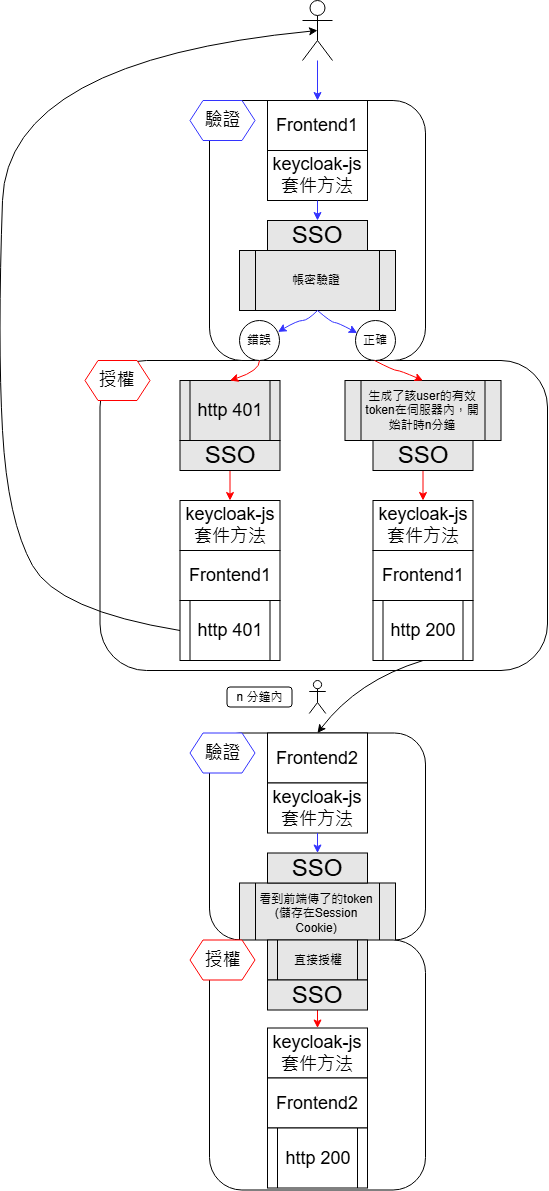

The diagram above was exported from draw.io. Its source (the exported page's mxGraphModel, read from the mxfile embedded in the PNG):
<mxGraphModel dx="1484" dy="624" grid="1" gridSize="10" guides="1" tooltips="1" connect="1" arrows="1" fold="1" page="1" pageScale="1" pageWidth="827" pageHeight="1169" math="0" shadow="0">
  <root>
    <mxCell id="0" />
    <mxCell id="1" parent="0" />
    <mxCell id="2" value="" style="rounded=1;whiteSpace=wrap;html=1;" vertex="1" parent="1">
      <mxGeometry x="212.5" y="2700" width="447.5" height="310" as="geometry" />
    </mxCell>
    <mxCell id="3" value="" style="rounded=1;whiteSpace=wrap;html=1;" vertex="1" parent="1">
      <mxGeometry x="322" y="2440" width="216" height="260" as="geometry" />
    </mxCell>
    <mxCell id="4" value="&lt;font style=&quot;font-size: 18px;&quot;&gt;Frontend1&lt;/font&gt;" style="rounded=0;whiteSpace=wrap;html=1;" vertex="1" parent="1">
      <mxGeometry x="380" y="2440" width="100" height="50" as="geometry" />
    </mxCell>
    <mxCell id="5" value="" style="edgeStyle=orthogonalEdgeStyle;rounded=0;orthogonalLoop=1;jettySize=auto;html=1;fillColor=#99FFCC;strokeColor=#3333FF;entryX=0.5;entryY=0;entryDx=0;entryDy=0;" edge="1" source="6" target="4" parent="1">
      <mxGeometry relative="1" as="geometry">
        <Array as="points">
          <mxPoint x="430" y="2440" />
          <mxPoint x="430" y="2440" />
        </Array>
      </mxGeometry>
    </mxCell>
    <mxCell id="6" value="" style="shape=umlActor;verticalLabelPosition=bottom;verticalAlign=top;html=1;outlineConnect=0;" vertex="1" parent="1">
      <mxGeometry x="415" y="2340" width="30" height="60" as="geometry" />
    </mxCell>
    <mxCell id="7" value="&lt;font style=&quot;font-size: 24px;&quot;&gt;SSO&lt;/font&gt;" style="rounded=0;whiteSpace=wrap;html=1;fillColor=#E6E6E6;" vertex="1" parent="1">
      <mxGeometry x="380" y="2560" width="100" height="30" as="geometry" />
    </mxCell>
    <mxCell id="8" value="生成了該user的有效token在伺服器內，開始計時n分鐘" style="shape=process;whiteSpace=wrap;html=1;backgroundOutline=1;fillColor=#E6E6E6;" vertex="1" parent="1">
      <mxGeometry x="457.5" y="2720" width="156" height="60" as="geometry" />
    </mxCell>
    <mxCell id="9" value="&lt;span style=&quot;font-size: 18px;&quot;&gt;keycloak-js&lt;br&gt;套件方法&lt;/span&gt;" style="rounded=0;whiteSpace=wrap;html=1;" vertex="1" parent="1">
      <mxGeometry x="380" y="2490" width="100" height="50" as="geometry" />
    </mxCell>
    <mxCell id="10" value="" style="edgeStyle=orthogonalEdgeStyle;rounded=0;orthogonalLoop=1;jettySize=auto;html=1;fillColor=#99FFCC;strokeColor=#3333FF;entryX=0.5;entryY=0;entryDx=0;entryDy=0;exitX=0.5;exitY=1;exitDx=0;exitDy=0;" edge="1" source="9" target="7" parent="1">
      <mxGeometry relative="1" as="geometry">
        <mxPoint x="440" y="2500" as="sourcePoint" />
        <mxPoint x="440" y="2530" as="targetPoint" />
      </mxGeometry>
    </mxCell>
    <mxCell id="11" value="" style="edgeStyle=orthogonalEdgeStyle;rounded=0;orthogonalLoop=1;jettySize=auto;html=1;fillColor=#99FFCC;strokeColor=#FF0000;entryX=0.5;entryY=0;entryDx=0;entryDy=0;exitX=0.5;exitY=1;exitDx=0;exitDy=0;" edge="1" target="12" parent="1">
      <mxGeometry relative="1" as="geometry">
        <mxPoint x="535.4999999999998" y="2808" as="sourcePoint" />
        <mxPoint x="535.5" y="2840" as="targetPoint" />
      </mxGeometry>
    </mxCell>
    <mxCell id="12" value="&lt;span style=&quot;font-size: 18px;&quot;&gt;keycloak-js&lt;/span&gt;&lt;br style=&quot;font-size: 18px;&quot;&gt;&lt;span style=&quot;font-size: 18px;&quot;&gt;套件方法&lt;/span&gt;" style="rounded=0;whiteSpace=wrap;html=1;" vertex="1" parent="1">
      <mxGeometry x="485.5" y="2840" width="100" height="50" as="geometry" />
    </mxCell>
    <mxCell id="13" value="&lt;font style=&quot;font-size: 18px;&quot;&gt;Frontend1&lt;/font&gt;" style="rounded=0;whiteSpace=wrap;html=1;" vertex="1" parent="1">
      <mxGeometry x="485.5" y="2890" width="100" height="50" as="geometry" />
    </mxCell>
    <mxCell id="14" value="帳密驗證" style="shape=process;whiteSpace=wrap;html=1;backgroundOutline=1;fillColor=#E6E6E6;" vertex="1" parent="1">
      <mxGeometry x="352" y="2590" width="156" height="60" as="geometry" />
    </mxCell>
    <mxCell id="15" value="正確" style="ellipse;whiteSpace=wrap;html=1;aspect=fixed;" vertex="1" parent="1">
      <mxGeometry x="468" y="2660" width="40" height="40" as="geometry" />
    </mxCell>
    <mxCell id="16" value="錯誤" style="ellipse;whiteSpace=wrap;html=1;aspect=fixed;" vertex="1" parent="1">
      <mxGeometry x="352" y="2660" width="40" height="40" as="geometry" />
    </mxCell>
    <mxCell id="17" value="" style="curved=1;endArrow=classic;html=1;rounded=0;entryX=0.043;entryY=0.312;entryDx=0;entryDy=0;exitX=0.5;exitY=1;exitDx=0;exitDy=0;entryPerimeter=0;strokeColor=#3333FF;" edge="1" source="14" target="15" parent="1">
      <mxGeometry width="50" height="50" relative="1" as="geometry">
        <mxPoint x="464" y="2660" as="sourcePoint" />
        <mxPoint x="424" y="2672" as="targetPoint" />
        <Array as="points">
          <mxPoint x="444" y="2662" />
          <mxPoint x="450" y="2662" />
        </Array>
      </mxGeometry>
    </mxCell>
    <mxCell id="18" value="" style="curved=1;endArrow=classic;html=1;rounded=0;entryX=0.963;entryY=0.285;entryDx=0;entryDy=0;exitX=0.5;exitY=1;exitDx=0;exitDy=0;entryPerimeter=0;strokeColor=#3333FF;" edge="1" source="14" target="16" parent="1">
      <mxGeometry width="50" height="50" relative="1" as="geometry">
        <mxPoint x="440" y="2660" as="sourcePoint" />
        <mxPoint x="480" y="2682" as="targetPoint" />
        <Array as="points">
          <mxPoint x="420" y="2660" />
          <mxPoint x="410" y="2660" />
        </Array>
      </mxGeometry>
    </mxCell>
    <mxCell id="19" value="&lt;font style=&quot;font-size: 24px;&quot;&gt;SSO&lt;/font&gt;" style="rounded=0;whiteSpace=wrap;html=1;fillColor=#E6E6E6;" vertex="1" parent="1">
      <mxGeometry x="485.5" y="2780" width="100" height="30" as="geometry" />
    </mxCell>
    <mxCell id="20" value="&lt;font style=&quot;font-size: 18px;&quot;&gt;http 401&lt;/font&gt;" style="shape=process;whiteSpace=wrap;html=1;backgroundOutline=1;fillColor=#E6E6E6;" vertex="1" parent="1">
      <mxGeometry x="292.5" y="2720" width="100" height="60" as="geometry" />
    </mxCell>
    <mxCell id="21" value="" style="edgeStyle=orthogonalEdgeStyle;rounded=0;orthogonalLoop=1;jettySize=auto;html=1;fillColor=#99FFCC;strokeColor=#FF0000;entryX=0.5;entryY=0;entryDx=0;entryDy=0;exitX=0.5;exitY=1;exitDx=0;exitDy=0;" edge="1" target="22" parent="1">
      <mxGeometry relative="1" as="geometry">
        <mxPoint x="342.4999999999998" y="2808" as="sourcePoint" />
        <mxPoint x="342.5" y="2840" as="targetPoint" />
      </mxGeometry>
    </mxCell>
    <mxCell id="22" value="&lt;span style=&quot;font-size: 18px;&quot;&gt;keycloak-js&lt;/span&gt;&lt;br style=&quot;font-size: 18px;&quot;&gt;&lt;span style=&quot;font-size: 18px;&quot;&gt;套件方法&lt;/span&gt;" style="rounded=0;whiteSpace=wrap;html=1;" vertex="1" parent="1">
      <mxGeometry x="292.5" y="2840" width="100" height="50" as="geometry" />
    </mxCell>
    <mxCell id="23" value="&lt;font style=&quot;font-size: 18px;&quot;&gt;Frontend1&lt;/font&gt;" style="rounded=0;whiteSpace=wrap;html=1;" vertex="1" parent="1">
      <mxGeometry x="292.5" y="2890" width="100" height="50" as="geometry" />
    </mxCell>
    <mxCell id="24" value="&lt;font style=&quot;font-size: 24px;&quot;&gt;SSO&lt;/font&gt;" style="rounded=0;whiteSpace=wrap;html=1;fillColor=#E6E6E6;" vertex="1" parent="1">
      <mxGeometry x="292.5" y="2780" width="100" height="30" as="geometry" />
    </mxCell>
    <mxCell id="25" value="" style="curved=1;endArrow=classic;html=1;rounded=0;entryX=0.5;entryY=0;entryDx=0;entryDy=0;strokeColor=#FF0000;" edge="1" target="8" parent="1">
      <mxGeometry width="50" height="50" relative="1" as="geometry">
        <mxPoint x="487" y="2700" as="sourcePoint" />
        <mxPoint x="532.5" y="2720" as="targetPoint" />
        <Array as="points">
          <mxPoint x="506.5" y="2710" />
          <mxPoint x="512.5" y="2710" />
        </Array>
      </mxGeometry>
    </mxCell>
    <mxCell id="26" value="" style="curved=1;endArrow=classic;html=1;rounded=0;entryX=0.5;entryY=0;entryDx=0;entryDy=0;exitX=0.5;exitY=1;exitDx=0;exitDy=0;strokeColor=#FF0000;" edge="1" source="16" target="20" parent="1">
      <mxGeometry width="50" height="50" relative="1" as="geometry">
        <mxPoint x="384.5" y="2700" as="sourcePoint" />
        <mxPoint x="417.5" y="2720" as="targetPoint" />
        <Array as="points">
          <mxPoint x="372.5" y="2710" />
        </Array>
      </mxGeometry>
    </mxCell>
    <mxCell id="27" value="&lt;font style=&quot;font-size: 18px;&quot;&gt;驗證&lt;/font&gt;" style="shape=hexagon;perimeter=hexagonPerimeter2;whiteSpace=wrap;html=1;fixedSize=1;size=13;strokeColor=#3333FF;" vertex="1" parent="1">
      <mxGeometry x="302.5" y="2440" width="65" height="40" as="geometry" />
    </mxCell>
    <mxCell id="28" value="&lt;span style=&quot;font-size: 18px;&quot;&gt;授權&lt;/span&gt;" style="shape=hexagon;perimeter=hexagonPerimeter2;whiteSpace=wrap;html=1;fixedSize=1;size=13;strokeColor=#FF0000;" vertex="1" parent="1">
      <mxGeometry x="197.5" y="2700" width="65" height="40" as="geometry" />
    </mxCell>
    <mxCell id="29" value="&lt;span style=&quot;font-size: 18px;&quot;&gt;http&amp;nbsp;&lt;/span&gt;&lt;span style=&quot;font-size: 18px;&quot;&gt;401&lt;/span&gt;" style="shape=process;whiteSpace=wrap;html=1;backgroundOutline=1;" vertex="1" parent="1">
      <mxGeometry x="292.5" y="2940" width="100" height="60" as="geometry" />
    </mxCell>
    <mxCell id="30" value="&lt;font style=&quot;font-size: 18px;&quot;&gt;http 200&lt;/font&gt;" style="shape=process;whiteSpace=wrap;html=1;backgroundOutline=1;" vertex="1" parent="1">
      <mxGeometry x="485.5" y="2940" width="100" height="60" as="geometry" />
    </mxCell>
    <mxCell id="31" value="" style="curved=1;endArrow=classic;html=1;rounded=0;exitX=0;exitY=0.5;exitDx=0;exitDy=0;entryX=0.5;entryY=0.5;entryDx=0;entryDy=0;entryPerimeter=0;" edge="1" source="29" target="6" parent="1">
      <mxGeometry width="50" height="50" relative="1" as="geometry">
        <mxPoint x="370" y="2900" as="sourcePoint" />
        <mxPoint x="260" y="2420" as="targetPoint" />
        <Array as="points">
          <mxPoint x="170" y="2950" />
          <mxPoint x="120" y="2860" />
          <mxPoint x="110" y="2680" />
          <mxPoint x="120" y="2400" />
        </Array>
      </mxGeometry>
    </mxCell>
    <mxCell id="32" value="" style="rounded=1;whiteSpace=wrap;html=1;" vertex="1" parent="1">
      <mxGeometry x="322" y="3072.5" width="216" height="207" as="geometry" />
    </mxCell>
    <mxCell id="33" value="看到前端傳了的token&lt;div&gt;(儲存在Session Cookie)&lt;/div&gt;" style="shape=process;whiteSpace=wrap;html=1;backgroundOutline=1;fillColor=#E6E6E6;" vertex="1" parent="1">
      <mxGeometry x="352" y="3222.5" width="156" height="60" as="geometry" />
    </mxCell>
    <mxCell id="34" value="&lt;font style=&quot;font-size: 18px;&quot;&gt;驗證&lt;/font&gt;" style="shape=hexagon;perimeter=hexagonPerimeter2;whiteSpace=wrap;html=1;fixedSize=1;size=13;strokeColor=#3333FF;" vertex="1" parent="1">
      <mxGeometry x="302.5" y="3072.5" width="65" height="40" as="geometry" />
    </mxCell>
    <mxCell id="35" value="" style="curved=1;endArrow=classic;html=1;rounded=0;exitX=0.5;exitY=1;exitDx=0;exitDy=0;entryX=0.5;entryY=0;entryDx=0;entryDy=0;" edge="1" source="30" target="43" parent="1">
      <mxGeometry width="50" height="50" relative="1" as="geometry">
        <mxPoint x="528" y="3070" as="sourcePoint" />
        <mxPoint x="430" y="3140" as="targetPoint" />
        <Array as="points">
          <mxPoint x="470" y="3020" />
        </Array>
      </mxGeometry>
    </mxCell>
    <mxCell id="36" value="n 分鐘內" style="rounded=1;whiteSpace=wrap;html=1;" vertex="1" parent="1">
      <mxGeometry x="339.5" y="3026.5" width="65" height="20" as="geometry" />
    </mxCell>
    <mxCell id="37" value="" style="shape=umlActor;verticalLabelPosition=bottom;verticalAlign=top;html=1;outlineConnect=0;" vertex="1" parent="1">
      <mxGeometry x="421.75" y="3020" width="16.5" height="33" as="geometry" />
    </mxCell>
    <mxCell id="38" value="" style="rounded=1;whiteSpace=wrap;html=1;" vertex="1" parent="1">
      <mxGeometry x="322" y="3279.5" width="216" height="250" as="geometry" />
    </mxCell>
    <mxCell id="39" value="直接授權" style="shape=process;whiteSpace=wrap;html=1;backgroundOutline=1;fillColor=#E6E6E6;" vertex="1" parent="1">
      <mxGeometry x="380" y="3279.5" width="100" height="40" as="geometry" />
    </mxCell>
    <mxCell id="40" value="" style="edgeStyle=orthogonalEdgeStyle;rounded=0;orthogonalLoop=1;jettySize=auto;html=1;fillColor=#99FFCC;strokeColor=#FF0000;entryX=0.5;entryY=0;entryDx=0;entryDy=0;exitX=0.5;exitY=1;exitDx=0;exitDy=0;" edge="1" source="41" target="47" parent="1">
      <mxGeometry relative="1" as="geometry">
        <mxPoint x="429.9999999999998" y="3387.5" as="sourcePoint" />
        <mxPoint x="430" y="3419.5" as="targetPoint" />
      </mxGeometry>
    </mxCell>
    <mxCell id="41" value="&lt;font style=&quot;font-size: 24px;&quot;&gt;SSO&lt;/font&gt;" style="rounded=0;whiteSpace=wrap;html=1;fillColor=#E6E6E6;" vertex="1" parent="1">
      <mxGeometry x="380" y="3319.5" width="100" height="30" as="geometry" />
    </mxCell>
    <mxCell id="42" value="&lt;span style=&quot;font-size: 18px;&quot;&gt;授權&lt;/span&gt;" style="shape=hexagon;perimeter=hexagonPerimeter2;whiteSpace=wrap;html=1;fixedSize=1;size=13;strokeColor=#FF0000;" vertex="1" parent="1">
      <mxGeometry x="302.5" y="3279.5" width="65" height="40" as="geometry" />
    </mxCell>
    <mxCell id="43" value="&lt;font style=&quot;font-size: 18px;&quot;&gt;Frontend2&lt;/font&gt;" style="rounded=0;whiteSpace=wrap;html=1;" vertex="1" parent="1">
      <mxGeometry x="380" y="3072.5" width="100" height="50" as="geometry" />
    </mxCell>
    <mxCell id="44" value="&lt;font style=&quot;font-size: 24px;&quot;&gt;SSO&lt;/font&gt;" style="rounded=0;whiteSpace=wrap;html=1;fillColor=#E6E6E6;" vertex="1" parent="1">
      <mxGeometry x="380" y="3192.5" width="100" height="30" as="geometry" />
    </mxCell>
    <mxCell id="45" value="&lt;span style=&quot;font-size: 18px;&quot;&gt;keycloak-js&lt;br&gt;套件方法&lt;/span&gt;" style="rounded=0;whiteSpace=wrap;html=1;" vertex="1" parent="1">
      <mxGeometry x="380" y="3122.5" width="100" height="50" as="geometry" />
    </mxCell>
    <mxCell id="46" value="" style="edgeStyle=orthogonalEdgeStyle;rounded=0;orthogonalLoop=1;jettySize=auto;html=1;fillColor=#99FFCC;strokeColor=#3333FF;entryX=0.5;entryY=0;entryDx=0;entryDy=0;exitX=0.5;exitY=1;exitDx=0;exitDy=0;" edge="1" source="45" target="44" parent="1">
      <mxGeometry relative="1" as="geometry">
        <mxPoint x="440" y="3132.5" as="sourcePoint" />
        <mxPoint x="440" y="3162.5" as="targetPoint" />
      </mxGeometry>
    </mxCell>
    <mxCell id="47" value="&lt;span style=&quot;font-size: 18px;&quot;&gt;keycloak-js&lt;/span&gt;&lt;br style=&quot;font-size: 18px;&quot;&gt;&lt;span style=&quot;font-size: 18px;&quot;&gt;套件方法&lt;/span&gt;" style="rounded=0;whiteSpace=wrap;html=1;" vertex="1" parent="1">
      <mxGeometry x="380" y="3367.5" width="100" height="50" as="geometry" />
    </mxCell>
    <mxCell id="48" value="&lt;font style=&quot;font-size: 18px;&quot;&gt;Frontend2&lt;/font&gt;" style="rounded=0;whiteSpace=wrap;html=1;" vertex="1" parent="1">
      <mxGeometry x="380" y="3417.5" width="100" height="50" as="geometry" />
    </mxCell>
    <mxCell id="49" value="&lt;font style=&quot;font-size: 18px;&quot;&gt;http 200&lt;/font&gt;" style="shape=process;whiteSpace=wrap;html=1;backgroundOutline=1;" vertex="1" parent="1">
      <mxGeometry x="380" y="3467.5" width="100" height="60" as="geometry" />
    </mxCell>
  </root>
</mxGraphModel>